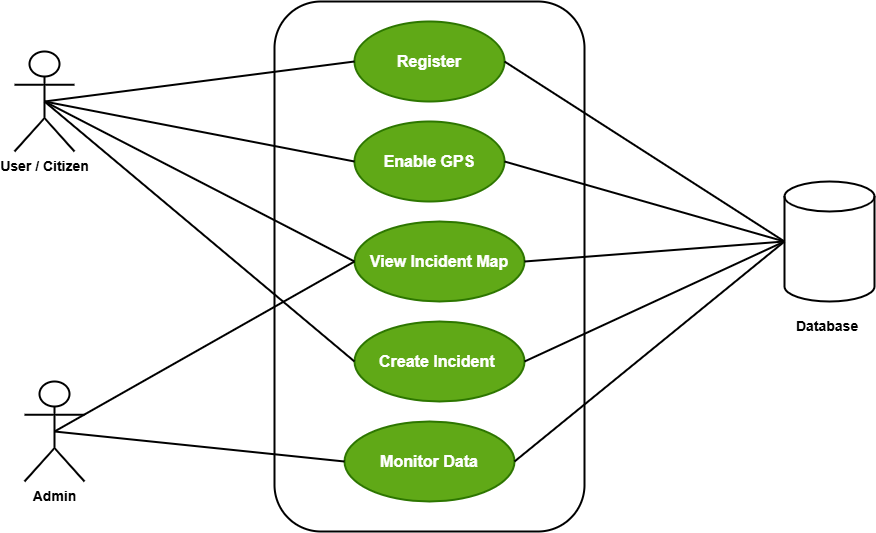

The diagram above was exported from draw.io. Its source (the exported page's mxGraphModel, read from the mxfile embedded in the PNG):
<mxGraphModel dx="1489" dy="894" grid="1" gridSize="10" guides="1" tooltips="1" connect="1" arrows="1" fold="1" page="1" pageScale="1" pageWidth="850" pageHeight="1100" math="0" shadow="0">
  <root>
    <mxCell id="0" />
    <mxCell id="1" parent="0" />
    <mxCell id="LOlUQca6pd6mm1idbKrL-18" parent="1" style="rounded=1;whiteSpace=wrap;html=1;strokeWidth=2;" value="" vertex="1">
      <mxGeometry height="530" width="310" x="300" y="140" as="geometry" />
    </mxCell>
    <mxCell id="LOlUQca6pd6mm1idbKrL-19" parent="1" style="shape=umlActor;verticalLabelPosition=bottom;verticalAlign=top;html=1;outlineConnect=0;strokeWidth=2;" value="&lt;font style=&quot;font-size: 14px;&quot;&gt;&lt;b&gt;User / Citizen&lt;/b&gt;&lt;/font&gt;" vertex="1">
      <mxGeometry height="100" width="60" x="40" y="190" as="geometry" />
    </mxCell>
    <mxCell id="LOlUQca6pd6mm1idbKrL-22" parent="1" style="ellipse;whiteSpace=wrap;html=1;strokeWidth=2;fillColor=#60a917;fontColor=#ffffff;strokeColor=#2D7600;" value="&lt;font size=&quot;3&quot;&gt;&lt;b&gt;Register&lt;/b&gt;&lt;/font&gt;" vertex="1">
      <mxGeometry height="80" width="150" x="380" y="160" as="geometry" />
    </mxCell>
    <mxCell id="LOlUQca6pd6mm1idbKrL-23" parent="1" style="ellipse;whiteSpace=wrap;html=1;strokeWidth=2;fillColor=#60a917;fontColor=#ffffff;strokeColor=#2D7600;" value="&lt;font size=&quot;3&quot;&gt;&lt;b&gt;Enable GPS&lt;/b&gt;&lt;/font&gt;" vertex="1">
      <mxGeometry height="80" width="150" x="380" y="260" as="geometry" />
    </mxCell>
    <mxCell id="LOlUQca6pd6mm1idbKrL-24" parent="1" style="ellipse;whiteSpace=wrap;html=1;strokeWidth=2;fillColor=#60a917;fontColor=#ffffff;strokeColor=#2D7600;" value="&lt;font size=&quot;3&quot;&gt;&lt;b&gt;View Incident Map&lt;/b&gt;&lt;/font&gt;" vertex="1">
      <mxGeometry height="80" width="170" x="380" y="360" as="geometry" />
    </mxCell>
    <mxCell id="LOlUQca6pd6mm1idbKrL-25" parent="1" style="shape=umlActor;verticalLabelPosition=bottom;verticalAlign=top;html=1;outlineConnect=0;strokeWidth=2;" value="&lt;font style=&quot;font-size: 14px;&quot;&gt;&lt;b&gt;Admin&lt;/b&gt;&lt;/font&gt;" vertex="1">
      <mxGeometry height="100" width="60" x="50" y="520" as="geometry" />
    </mxCell>
    <mxCell id="LOlUQca6pd6mm1idbKrL-26" parent="1" style="ellipse;whiteSpace=wrap;html=1;strokeWidth=2;fillColor=#60a917;fontColor=#ffffff;strokeColor=#2D7600;" value="&lt;font size=&quot;3&quot;&gt;&lt;b&gt;Create Incident&amp;nbsp;&lt;/b&gt;&lt;/font&gt;" vertex="1">
      <mxGeometry height="80" width="170" x="380" y="460" as="geometry" />
    </mxCell>
    <mxCell id="LOlUQca6pd6mm1idbKrL-27" parent="1" style="ellipse;whiteSpace=wrap;html=1;strokeWidth=2;fillColor=#60a917;fontColor=#ffffff;strokeColor=#2D7600;" value="&lt;font size=&quot;3&quot;&gt;&lt;b&gt;Monitor Data&lt;/b&gt;&lt;/font&gt;" vertex="1">
      <mxGeometry height="80" width="170" x="370" y="560" as="geometry" />
    </mxCell>
    <mxCell id="LOlUQca6pd6mm1idbKrL-28" edge="1" parent="1" source="LOlUQca6pd6mm1idbKrL-19" style="endArrow=none;html=1;rounded=0;strokeWidth=2;entryX=0;entryY=0.5;entryDx=0;entryDy=0;exitX=0.5;exitY=0.5;exitDx=0;exitDy=0;exitPerimeter=0;" target="LOlUQca6pd6mm1idbKrL-22" value="">
      <mxGeometry height="50" relative="1" width="50" as="geometry">
        <mxPoint x="150" y="370" as="sourcePoint" />
        <mxPoint x="200" y="320" as="targetPoint" />
      </mxGeometry>
    </mxCell>
    <mxCell id="LOlUQca6pd6mm1idbKrL-29" edge="1" parent="1" source="LOlUQca6pd6mm1idbKrL-19" style="endArrow=none;html=1;rounded=0;strokeWidth=2;entryX=0;entryY=0.5;entryDx=0;entryDy=0;exitX=0.5;exitY=0.5;exitDx=0;exitDy=0;exitPerimeter=0;" target="LOlUQca6pd6mm1idbKrL-23" value="">
      <mxGeometry height="50" relative="1" width="50" as="geometry">
        <mxPoint x="140" y="530" as="sourcePoint" />
        <mxPoint x="370" y="360" as="targetPoint" />
      </mxGeometry>
    </mxCell>
    <mxCell id="LOlUQca6pd6mm1idbKrL-30" edge="1" parent="1" source="LOlUQca6pd6mm1idbKrL-19" style="endArrow=none;html=1;rounded=0;strokeWidth=2;entryX=0;entryY=0.5;entryDx=0;entryDy=0;exitX=0.5;exitY=0.5;exitDx=0;exitDy=0;exitPerimeter=0;" target="LOlUQca6pd6mm1idbKrL-24" value="">
      <mxGeometry height="50" relative="1" width="50" as="geometry">
        <mxPoint x="160" y="600" as="sourcePoint" />
        <mxPoint x="390" y="430" as="targetPoint" />
      </mxGeometry>
    </mxCell>
    <mxCell id="LOlUQca6pd6mm1idbKrL-31" edge="1" parent="1" source="LOlUQca6pd6mm1idbKrL-19" style="endArrow=none;html=1;rounded=0;strokeWidth=2;entryX=0;entryY=0.5;entryDx=0;entryDy=0;exitX=0.5;exitY=0.5;exitDx=0;exitDy=0;exitPerimeter=0;" target="LOlUQca6pd6mm1idbKrL-26" value="">
      <mxGeometry height="50" relative="1" width="50" as="geometry">
        <mxPoint x="140" y="660" as="sourcePoint" />
        <mxPoint x="370" y="490" as="targetPoint" />
      </mxGeometry>
    </mxCell>
    <mxCell id="LOlUQca6pd6mm1idbKrL-32" edge="1" parent="1" source="LOlUQca6pd6mm1idbKrL-25" style="endArrow=none;html=1;rounded=0;strokeWidth=2;entryX=0;entryY=0.5;entryDx=0;entryDy=0;exitX=0.5;exitY=0.5;exitDx=0;exitDy=0;exitPerimeter=0;" target="LOlUQca6pd6mm1idbKrL-24" value="">
      <mxGeometry height="50" relative="1" width="50" as="geometry">
        <mxPoint x="150" y="710" as="sourcePoint" />
        <mxPoint x="380" y="540" as="targetPoint" />
      </mxGeometry>
    </mxCell>
    <mxCell id="LOlUQca6pd6mm1idbKrL-33" edge="1" parent="1" source="LOlUQca6pd6mm1idbKrL-25" style="endArrow=none;html=1;rounded=0;strokeWidth=2;entryX=0;entryY=0.5;entryDx=0;entryDy=0;exitX=0.5;exitY=0.5;exitDx=0;exitDy=0;exitPerimeter=0;" target="LOlUQca6pd6mm1idbKrL-27" value="">
      <mxGeometry height="50" relative="1" width="50" as="geometry">
        <mxPoint x="210" y="790" as="sourcePoint" />
        <mxPoint x="440" y="620" as="targetPoint" />
      </mxGeometry>
    </mxCell>
    <mxCell id="LOlUQca6pd6mm1idbKrL-34" parent="1" style="shape=cylinder3;whiteSpace=wrap;html=1;boundedLbl=1;backgroundOutline=1;size=15;strokeWidth=2;" value="" vertex="1">
      <mxGeometry height="120" width="90" x="810" y="320" as="geometry" />
    </mxCell>
    <mxCell id="LOlUQca6pd6mm1idbKrL-35" parent="1" style="text;html=1;whiteSpace=wrap;strokeColor=none;fillColor=none;align=center;verticalAlign=middle;rounded=0;" value="&lt;font style=&quot;font-size: 14px;&quot;&gt;&lt;b&gt;Database&amp;nbsp;&lt;/b&gt;&lt;/font&gt;" vertex="1">
      <mxGeometry height="30" width="60" x="825" y="450" as="geometry" />
    </mxCell>
    <mxCell id="LOlUQca6pd6mm1idbKrL-36" edge="1" parent="1" source="LOlUQca6pd6mm1idbKrL-22" style="endArrow=none;html=1;rounded=0;strokeWidth=2;entryX=0;entryY=0.5;entryDx=0;entryDy=0;exitX=1;exitY=0.5;exitDx=0;exitDy=0;entryPerimeter=0;" target="LOlUQca6pd6mm1idbKrL-34" value="">
      <mxGeometry height="50" relative="1" width="50" as="geometry">
        <mxPoint x="660" y="440" as="sourcePoint" />
        <mxPoint x="890" y="270" as="targetPoint" />
      </mxGeometry>
    </mxCell>
    <mxCell id="LOlUQca6pd6mm1idbKrL-37" edge="1" parent="1" source="LOlUQca6pd6mm1idbKrL-23" style="endArrow=none;html=1;rounded=0;strokeWidth=2;entryX=0;entryY=0.5;entryDx=0;entryDy=0;exitX=1;exitY=0.5;exitDx=0;exitDy=0;entryPerimeter=0;" target="LOlUQca6pd6mm1idbKrL-34" value="">
      <mxGeometry height="50" relative="1" width="50" as="geometry">
        <mxPoint x="610" y="500" as="sourcePoint" />
        <mxPoint x="840" y="330" as="targetPoint" />
      </mxGeometry>
    </mxCell>
    <mxCell id="LOlUQca6pd6mm1idbKrL-38" edge="1" parent="1" source="LOlUQca6pd6mm1idbKrL-24" style="endArrow=none;html=1;rounded=0;strokeWidth=2;entryX=0;entryY=0.5;entryDx=0;entryDy=0;exitX=1;exitY=0.5;exitDx=0;exitDy=0;entryPerimeter=0;" target="LOlUQca6pd6mm1idbKrL-34" value="">
      <mxGeometry height="50" relative="1" width="50" as="geometry">
        <mxPoint x="750" y="740" as="sourcePoint" />
        <mxPoint x="980" y="570" as="targetPoint" />
      </mxGeometry>
    </mxCell>
    <mxCell id="LOlUQca6pd6mm1idbKrL-39" edge="1" parent="1" source="LOlUQca6pd6mm1idbKrL-26" style="endArrow=none;html=1;rounded=0;strokeWidth=2;entryX=0;entryY=0.5;entryDx=0;entryDy=0;exitX=1;exitY=0.5;exitDx=0;exitDy=0;entryPerimeter=0;" target="LOlUQca6pd6mm1idbKrL-34" value="">
      <mxGeometry height="50" relative="1" width="50" as="geometry">
        <mxPoint x="730" y="810" as="sourcePoint" />
        <mxPoint x="960" y="640" as="targetPoint" />
      </mxGeometry>
    </mxCell>
    <mxCell id="LOlUQca6pd6mm1idbKrL-40" edge="1" parent="1" source="LOlUQca6pd6mm1idbKrL-27" style="endArrow=none;html=1;rounded=0;strokeWidth=2;entryX=0;entryY=0.5;entryDx=0;entryDy=0;exitX=1;exitY=0.5;exitDx=0;exitDy=0;entryPerimeter=0;" target="LOlUQca6pd6mm1idbKrL-34" value="">
      <mxGeometry height="50" relative="1" width="50" as="geometry">
        <mxPoint x="840" y="800" as="sourcePoint" />
        <mxPoint x="1070" y="630" as="targetPoint" />
      </mxGeometry>
    </mxCell>
  </root>
</mxGraphModel>